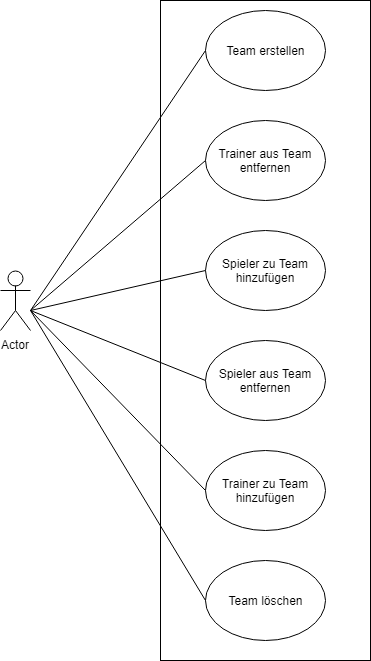

The diagram above was exported from draw.io. Its source (the exported page's mxGraphModel, read from the mxfile embedded in the PNG):
<mxGraphModel dx="974" dy="685" grid="1" gridSize="10" guides="1" tooltips="1" connect="1" arrows="1" fold="1" page="1" pageScale="1" pageWidth="3300" pageHeight="4681" math="0" shadow="0">
  <root>
    <mxCell id="0" />
    <mxCell id="1" parent="0" />
    <mxCell id="1_Ng1GHoUNdf5sCEogGK-1" value="Actor" style="shape=umlActor;verticalLabelPosition=bottom;labelBackgroundColor=#ffffff;verticalAlign=top;html=1;" vertex="1" parent="1">
      <mxGeometry x="110" y="320" width="30" height="60" as="geometry" />
    </mxCell>
    <mxCell id="1_Ng1GHoUNdf5sCEogGK-3" value="" style="html=1;labelPosition=left;verticalLabelPosition=top;align=right;verticalAlign=bottom;" vertex="1" parent="1">
      <mxGeometry x="270" y="50" width="210" height="660" as="geometry" />
    </mxCell>
    <mxCell id="1_Ng1GHoUNdf5sCEogGK-4" value="Team erstellen" style="ellipse;whiteSpace=wrap;html=1;align=center;" vertex="1" parent="1">
      <mxGeometry x="315" y="60" width="120" height="80" as="geometry" />
    </mxCell>
    <mxCell id="1_Ng1GHoUNdf5sCEogGK-5" value="Spieler zu Team hinzufügen" style="ellipse;whiteSpace=wrap;html=1;align=center;" vertex="1" parent="1">
      <mxGeometry x="315" y="280" width="120" height="80" as="geometry" />
    </mxCell>
    <mxCell id="1_Ng1GHoUNdf5sCEogGK-6" value="Spieler aus Team entfernen" style="ellipse;whiteSpace=wrap;html=1;align=center;" vertex="1" parent="1">
      <mxGeometry x="315" y="390" width="120" height="80" as="geometry" />
    </mxCell>
    <mxCell id="1_Ng1GHoUNdf5sCEogGK-7" value="Trainer zu Team hinzufügen" style="ellipse;whiteSpace=wrap;html=1;align=center;" vertex="1" parent="1">
      <mxGeometry x="315" y="500" width="120" height="80" as="geometry" />
    </mxCell>
    <mxCell id="1_Ng1GHoUNdf5sCEogGK-8" value="Trainer aus Team entfernen" style="ellipse;whiteSpace=wrap;html=1;align=center;" vertex="1" parent="1">
      <mxGeometry x="315" y="170" width="120" height="80" as="geometry" />
    </mxCell>
    <mxCell id="1_Ng1GHoUNdf5sCEogGK-9" value="Team löschen" style="ellipse;whiteSpace=wrap;html=1;align=center;" vertex="1" parent="1">
      <mxGeometry x="315" y="610" width="120" height="80" as="geometry" />
    </mxCell>
    <mxCell id="1_Ng1GHoUNdf5sCEogGK-10" value="" style="endArrow=none;html=1;exitX=0;exitY=0.5;exitDx=0;exitDy=0;" edge="1" parent="1" source="1_Ng1GHoUNdf5sCEogGK-4">
      <mxGeometry width="50" height="50" relative="1" as="geometry">
        <mxPoint x="150" y="510" as="sourcePoint" />
        <mxPoint x="140" y="360" as="targetPoint" />
      </mxGeometry>
    </mxCell>
    <mxCell id="1_Ng1GHoUNdf5sCEogGK-11" value="" style="endArrow=none;html=1;entryX=0;entryY=0.5;entryDx=0;entryDy=0;" edge="1" parent="1" target="1_Ng1GHoUNdf5sCEogGK-6">
      <mxGeometry width="50" height="50" relative="1" as="geometry">
        <mxPoint x="140" y="360" as="sourcePoint" />
        <mxPoint x="240" y="450" as="targetPoint" />
      </mxGeometry>
    </mxCell>
    <mxCell id="1_Ng1GHoUNdf5sCEogGK-12" value="" style="endArrow=none;html=1;exitX=0;exitY=0.5;exitDx=0;exitDy=0;" edge="1" parent="1" source="1_Ng1GHoUNdf5sCEogGK-8">
      <mxGeometry width="50" height="50" relative="1" as="geometry">
        <mxPoint x="170" y="520" as="sourcePoint" />
        <mxPoint x="140" y="360" as="targetPoint" />
      </mxGeometry>
    </mxCell>
    <mxCell id="1_Ng1GHoUNdf5sCEogGK-13" value="" style="endArrow=none;html=1;exitX=0;exitY=0.5;exitDx=0;exitDy=0;" edge="1" parent="1" source="1_Ng1GHoUNdf5sCEogGK-5">
      <mxGeometry width="50" height="50" relative="1" as="geometry">
        <mxPoint x="150" y="500" as="sourcePoint" />
        <mxPoint x="140" y="360" as="targetPoint" />
      </mxGeometry>
    </mxCell>
    <mxCell id="1_Ng1GHoUNdf5sCEogGK-14" value="" style="endArrow=none;html=1;entryX=0;entryY=0.5;entryDx=0;entryDy=0;" edge="1" parent="1" target="1_Ng1GHoUNdf5sCEogGK-7">
      <mxGeometry width="50" height="50" relative="1" as="geometry">
        <mxPoint x="140" y="360" as="sourcePoint" />
        <mxPoint x="230" y="470" as="targetPoint" />
      </mxGeometry>
    </mxCell>
    <mxCell id="1_Ng1GHoUNdf5sCEogGK-15" value="" style="endArrow=none;html=1;exitX=0;exitY=0.5;exitDx=0;exitDy=0;" edge="1" parent="1" source="1_Ng1GHoUNdf5sCEogGK-9">
      <mxGeometry width="50" height="50" relative="1" as="geometry">
        <mxPoint x="140" y="580" as="sourcePoint" />
        <mxPoint x="140" y="360" as="targetPoint" />
      </mxGeometry>
    </mxCell>
  </root>
</mxGraphModel>